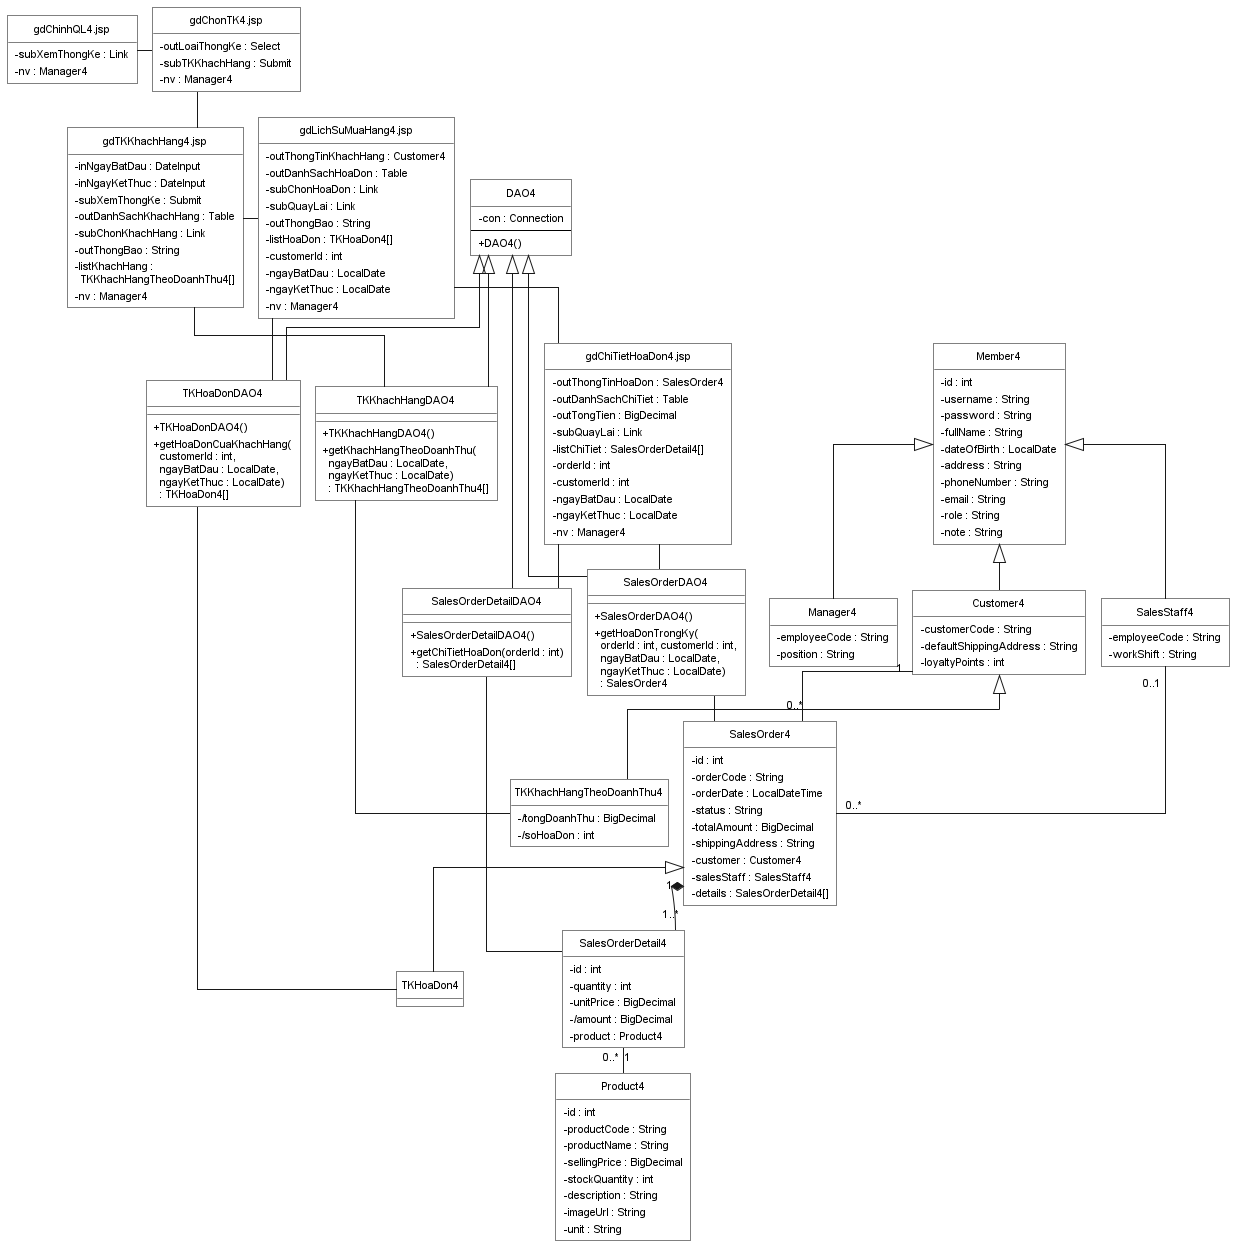

The diagram above was rendered by PlantUML. Its source (embedded in the PNG):
@startuml
top to bottom direction

skinparam backgroundColor white
skinparam shadowing false
skinparam roundcorner 0
skinparam classAttributeIconSize 0
skinparam linetype ortho
skinparam nodesep 15
skinparam ranksep 25
skinparam padding 2
skinparam defaultFontName Arial
skinparam defaultFontSize 11

skinparam class {
  BackgroundColor white
  BorderColor black
  FontColor black
}

hide circle
hide empty methods

' =====================
' CÁC TRANG GIAO DIỆN
' =====================

together {
  class "gdChinhQL4.jsp" as GDChinhQL4 {
    - subXemThongKe : Link
    - nv : Manager4
  }

  class "gdChonTK4.jsp" as GDChonTK4 {
    - outLoaiThongKe : Select
    - subTKKhachHang : Submit
    - nv : Manager4
  }
}

together {
  class "gdTKKhachHang4.jsp" as GDTKKhachHang4 {
    - inNgayBatDau : DateInput
    - inNgayKetThuc : DateInput
    - subXemThongKe : Submit
    - outDanhSachKhachHang : Table
    - subChonKhachHang : Link
    - outThongBao : String
    - listKhachHang :\n  TKKhachHangTheoDoanhThu4[]
    - nv : Manager4
  }

  class "gdLichSuMuaHang4.jsp" as GDLichSuMuaHang4 {
    - outThongTinKhachHang : Customer4
    - outDanhSachHoaDon : Table
    - subChonHoaDon : Link
    - subQuayLai : Link
    - outThongBao : String
    - listHoaDon : TKHoaDon4[]
    - customerId : int
    - ngayBatDau : LocalDate
    - ngayKetThuc : LocalDate
    - nv : Manager4
  }
}

class "gdChiTietHoaDon4.jsp" as GDChiTietHoaDon4 {
  - outThongTinHoaDon : SalesOrder4
  - outDanhSachChiTiet : Table
  - outTongTien : BigDecimal
  - subQuayLai : Link
  - listChiTiet : SalesOrderDetail4[]
  - orderId : int
  - customerId : int
  - ngayBatDau : LocalDate
  - ngayKetThuc : LocalDate
  - nv : Manager4
}

' =====================
' CÁC LỚP DAO
' =====================

class DAO4 {
  - con : Connection
  --
  + DAO4()
}

together {
  class TKKhachHangDAO4 {
    + TKKhachHangDAO4()
    + getKhachHangTheoDoanhThu(\n  ngayBatDau : LocalDate,\n  ngayKetThuc : LocalDate)\n  : TKKhachHangTheoDoanhThu4[]
  }

  class TKHoaDonDAO4 {
    + TKHoaDonDAO4()
    + getHoaDonCuaKhachHang(\n  customerId : int,\n  ngayBatDau : LocalDate,\n  ngayKetThuc : LocalDate)\n  : TKHoaDon4[]
  }
}

together {
  class SalesOrderDAO4 {
    + SalesOrderDAO4()
    + getHoaDonTrongKy(\n  orderId : int, customerId : int,\n  ngayBatDau : LocalDate,\n  ngayKetThuc : LocalDate)\n  : SalesOrder4
  }

  class SalesOrderDetailDAO4 {
    + SalesOrderDetailDAO4()
    + getChiTietHoaDon(orderId : int)\n  : SalesOrderDetail4[]
  }
}

' =====================
' CÁC LỚP THỐNG KÊ
' =====================

class TKKhachHangTheoDoanhThu4 {
  - /tongDoanhThu : BigDecimal
  - /soHoaDon : int
}

class TKHoaDon4

' =====================
' CÁC LỚP THỰC THỂ
' =====================

class Member4 {
  - id : int
  - username : String
  - password : String
  - fullName : String
  - dateOfBirth : LocalDate
  - address : String
  - phoneNumber : String
  - email : String
  - role : String
  - note : String
}

together {
  class Manager4 {
    - employeeCode : String
    - position : String
  }

  class Customer4 {
    - customerCode : String
    - defaultShippingAddress : String
    - loyaltyPoints : int
  }

  class SalesStaff4 {
    - employeeCode : String
    - workShift : String
  }
}

class SalesOrder4 {
  - id : int
  - orderCode : String
  - orderDate : LocalDateTime
  - status : String
  - totalAmount : BigDecimal
  - shippingAddress : String
  - customer : Customer4
  - salesStaff : SalesStaff4
  - details : SalesOrderDetail4[]
}

class SalesOrderDetail4 {
  - id : int
  - quantity : int
  - unitPrice : BigDecimal
  - /amount : BigDecimal
  - product : Product4
}

class Product4 {
  - id : int
  - productCode : String
  - productName : String
  - sellingPrice : BigDecimal
  - stockQuantity : int
  - description : String
  - imageUrl : String
  - unit : String
}

' =====================
' QUAN HỆ GIAO DIỆN
' =====================

GDChinhQL4 -right- GDChonTK4
GDChonTK4 -down- GDTKKhachHang4
GDTKKhachHang4 -right- GDLichSuMuaHang4
GDLichSuMuaHang4 -down- GDChiTietHoaDon4

' Giao diện sử dụng DAO
GDTKKhachHang4 -- TKKhachHangDAO4
GDLichSuMuaHang4 -- TKHoaDonDAO4
GDChiTietHoaDon4 -- SalesOrderDAO4
GDChiTietHoaDon4 -- SalesOrderDetailDAO4

' Kế thừa DAO
DAO4 <|-- TKKhachHangDAO4
DAO4 <|-- TKHoaDonDAO4
DAO4 <|-- SalesOrderDAO4
DAO4 <|-- SalesOrderDetailDAO4

' DAO và thực thể trả về
TKKhachHangDAO4 -- TKKhachHangTheoDoanhThu4
TKHoaDonDAO4 -- TKHoaDon4
SalesOrderDAO4 -- SalesOrder4
SalesOrderDetailDAO4 -- SalesOrderDetail4

' Kế thừa lớp thống kê
Customer4 <|-- TKKhachHangTheoDoanhThu4
SalesOrder4 <|-- TKHoaDon4

' Kế thừa thành viên
Member4 <|-- Manager4
Member4 <|-- Customer4
Member4 <|-- SalesStaff4

' Quan hệ nghiệp vụ
Customer4 "1" -- "0..*" SalesOrder4
SalesStaff4 "0..1" -- "0..*" SalesOrder4
SalesOrder4 "1" *-- "1..*" SalesOrderDetail4
SalesOrderDetail4 "0..*" -- "1" Product4

' =====================
' CĂN CHỈNH BỐ CỤC
' =====================

GDChinhQL4 -[hidden]down- GDTKKhachHang4

TKKhachHangDAO4 -[hidden]right- TKHoaDonDAO4
TKKhachHangDAO4 -[hidden]down- SalesOrderDAO4
TKHoaDonDAO4 -[hidden]down- SalesOrderDetailDAO4
SalesOrderDAO4 -[hidden]right- SalesOrderDetailDAO4

Manager4 -[hidden]right- Customer4
Customer4 -[hidden]right- SalesStaff4

@enduml